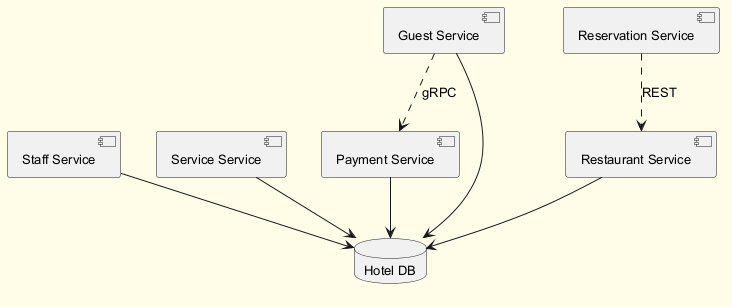

The diagram above was rendered by PlantUML. Its source (embedded in the PNG):
@startuml
skinparam backgroundColor #FFFDE7
skinparam classBackgroundColor #FFF9C4
skinparam classBorderColor #F57F17
skinparam defaultFontSize 13
component "Staff Service" as C_StaffService
component "Service Service" as C_ServiceService
component "Payment Service" as C_PaymentService
component "Reservation Service" as C_ReservationService
component "Restaurant Service" as C_RestaurantService
component "Guest Service" as C_GuestService
database "Hotel DB" as DB_hotel
C_StaffService --> DB_hotel
C_ServiceService --> DB_hotel
C_PaymentService --> DB_hotel
C_RestaurantService --> DB_hotel
C_GuestService --> DB_hotel
C_GuestService ..> C_PaymentService : gRPC
C_ReservationService ..> C_RestaurantService : REST
@enduml